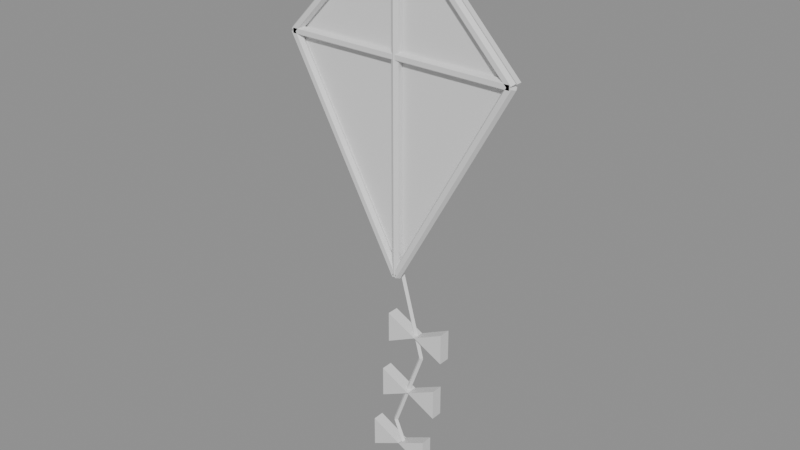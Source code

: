 # Source: parc_cerf_volant.blend  (saved by Blender 5.3.31; exported with 4.5.12 LTS)
import bpy
from mathutils import Matrix  # noqa: F401  (used for matrix-valued properties, if any)

bpy.ops.wm.read_factory_settings(use_empty=True)
scene = bpy.context.scene
scene.name = 'Scene'

# ---- materials (node trees are filled in below, after node groups)
mat_violet = bpy.data.materials.new('Violet')
mat_violet.diffuse_color = (0.2011, 0.04615, 0.68, 1.0)
mat_blanc = bpy.data.materials.new('Blanc')
mat_blanc.diffuse_color = (1.0, 1.0, 1.0, 1.0)

# ---- material node trees
mat_violet.use_nodes = True; mat_violet.node_tree.nodes.clear()
_N = mat_violet.node_tree.nodes; _L = mat_violet.node_tree.links
n0 = _N.new('ShaderNodeBsdfPrincipled'); n0.name = 'Principled BSDF'; n0.location = (-200, 100)
n0.inputs[10].default_value = 0.005
n1 = _N.new('ShaderNodeOutputMaterial'); n1.name = 'Material Output'; n1.location = (200, 100)
_L.new(n0.outputs[0], n1.inputs[0])
n1.is_active_output = True
mat_blanc.use_nodes = True; mat_blanc.node_tree.nodes.clear()
_N = mat_blanc.node_tree.nodes; _L = mat_blanc.node_tree.links
n0 = _N.new('ShaderNodeBsdfPrincipled'); n0.name = 'Principled BSDF'; n0.location = (-200, 100)
n0.inputs[10].default_value = 0.005
n1 = _N.new('ShaderNodeOutputMaterial'); n1.name = 'Material Output'; n1.location = (200, 100)
_L.new(n0.outputs[0], n1.inputs[0])
n1.is_active_output = True

# ---- meshes
me_parc_cerf_volant_violet = bpy.data.meshes.new('parc_cerf_volant_Violet')
me_parc_cerf_volant_violet.from_pydata([(0.0, -0.125, 11.4), (0.0, -0.125, 14.5), (3.0, -0.125, 11.4), (0.0, 0.125, 11.4), (0.0, 0.125, 14.5), (3.0, 0.125, 11.4), (0.0, -0.125, 6.0), (-3.0, -0.125, 11.4), (0.0, 0.125, 6.0), (-3.0, 0.125, 11.4)], [], [(0, 2, 1), (5, 3, 4), (1, 3, 0), (2, 4, 1), (0, 5, 2), (0, 7, 6), (9, 3, 8), (6, 3, 0), (7, 8, 6), (0, 9, 7), (1, 4, 3), (2, 5, 4), (0, 3, 5), (6, 8, 3), (7, 9, 8), (0, 3, 9)])
me_parc_cerf_volant_violet.materials.append(mat_violet)
me_parc_cerf_volant_violet.update()
me_parc_cerf_volant_blanc = bpy.data.meshes.new('parc_cerf_volant_Blanc')
me_parc_cerf_volant_blanc.from_pydata([(0.0, -0.125, 11.4), (3.0, -0.125, 11.4), (0.0, -0.125, 6.0), (0.0, 0.125, 11.4), (3.0, 0.125, 11.4), (0.0, 0.125, 6.0), (-3.0, -0.125, 11.4), (0.0, -0.125, 14.5), (-3.0, 0.125, 11.4), (0.0, 0.125, 14.5)], [], [(0, 2, 1), (5, 3, 4), (1, 3, 0), (2, 4, 1), (0, 5, 2), (0, 7, 6), (9, 3, 8), (6, 3, 0), (7, 8, 6), (0, 9, 7), (1, 4, 3), (2, 5, 4), (0, 3, 5), (6, 8, 3), (7, 9, 8), (0, 3, 9)])
me_parc_cerf_volant_blanc.materials.append(mat_blanc)
me_parc_cerf_volant_blanc.update()
me_parc_cerf_volant_cadre_violet = bpy.data.meshes.new('parc_cerf_volant_Cadre_Violet')
me_parc_cerf_volant_cadre_violet.from_pydata([(0.08623, -0.2, 14.58), (3.086, -0.2, 11.48), (0.04312, -0.09608, 14.54), (3.043, -0.09608, 11.44), (-0.04312, -0.09608, 14.46), (2.957, -0.09608, 11.36), (-0.08623, -0.2, 14.42), (2.914, -0.2, 11.32), (-0.04312, -0.3039, 14.46), (2.957, -0.3039, 11.36), (0.04312, -0.3039, 14.54), (3.043, -0.3039, 11.44), (2.895, -0.2, 11.46), (-0.1049, -0.2, 6.058), (2.948, -0.3039, 11.43), (-0.05245, -0.3039, 6.029), (3.052, -0.3039, 11.37), (0.05245, -0.3039, 5.971), (3.105, -0.2, 11.34), (0.1049, -0.2, 5.942), (3.052, -0.09608, 11.37), (0.05245, -0.09608, 5.971), (2.948, -0.09608, 11.43), (-0.05245, -0.09608, 6.029), (0.1049, -0.2, 6.058), (-2.895, -0.2, 11.46), (0.05245, -0.3039, 6.029), (-2.948, -0.3039, 11.43), (-0.05245, -0.3039, 5.971), (-3.052, -0.3039, 11.37), (-0.1049, -0.2, 5.942), (-3.105, -0.2, 11.34), (-0.05245, -0.09608, 5.971), (-3.052, -0.09608, 11.37), (0.05245, -0.09608, 6.029), (-2.948, -0.09608, 11.43), (-3.086, -0.2, 11.48), (-0.08623, -0.2, 14.58), (-3.043, -0.09608, 11.44), (-0.04312, -0.09608, 14.54), (-2.957, -0.09608, 11.36), (0.04312, -0.09608, 14.46), (-2.914, -0.2, 11.32), (0.08623, -0.2, 14.42), (-2.957, -0.3039, 11.36), (0.04312, -0.3039, 14.46), (-3.043, -0.3039, 11.44), (-0.04312, -0.3039, 14.54), (1.049e-08, -0.08, 14.5), (1.049e-08, -0.08, 6.0), (-0.1039, -0.14, 14.5), (-0.1039, -0.14, 6.0), (-0.1039, -0.26, 14.5), (-0.1039, -0.26, 6.0), (-1.049e-08, -0.32, 14.5), (-1.049e-08, -0.32, 6.0), (0.1039, -0.26, 14.5), (0.1039, -0.26, 6.0), (0.1039, -0.14, 14.5), (0.1039, -0.14, 6.0), (-3.0, -0.2, 11.52), (3.0, -0.2, 11.52), (-3.0, -0.09608, 11.46), (3.0, -0.09608, 11.46), (-3.0, -0.09608, 11.34), (3.0, -0.09608, 11.34), (-3.0, -0.2, 11.28), (3.0, -0.2, 11.28), (-3.0, -0.3039, 11.34), (3.0, -0.3039, 11.34), (-3.0, -0.3039, 11.46), (3.0, -0.3039, 11.46), (0.05789, -1.017e-07, 6.016), (0.6579, 1.127e-07, 3.816), (0.0, 0.06, 6.0), (0.6, 0.06, 3.8), (-0.05789, -1.127e-07, 5.984), (0.5421, 1.017e-07, 3.784), (0.0, -0.06, 6.0), (0.5436, -4.383e-08, 3.821), (-0.2564, 1.91e-08, 1.621), (0.6, -0.06, 3.8), (-0.2, -0.06, 1.6), (0.6564, -1.91e-08, 3.779), (-0.1436, 4.383e-08, 1.579), (-0.2, 0.06, 1.6), (-0.145, -4.427e-08, 1.624), (0.555, 5.792e-08, 0.02405), (0.5, 0.06, 1.192e-07), (-0.255, -5.792e-08, 1.576), (0.445, 4.427e-08, -0.02405), (0.5, -0.06, 1.192e-07)], [], [(1, 2, 0), (3, 4, 2), (5, 6, 4), (7, 8, 6), (9, 7, 5), (9, 10, 8), (11, 0, 10), (2, 6, 10), (12, 15, 14), (14, 17, 16), (17, 18, 16), (19, 20, 18), (19, 17, 13), (21, 22, 20), (23, 12, 22), (20, 22, 14), (24, 27, 26), (27, 28, 26), (28, 31, 30), (31, 32, 30), (31, 29, 25), (32, 35, 34), (34, 25, 24), (26, 30, 34), (37, 38, 36), (39, 40, 38), (41, 42, 40), (42, 45, 44), (45, 43, 41), (45, 46, 44), (46, 37, 36), (38, 42, 46), (49, 50, 48), (50, 53, 52), (53, 54, 52), (55, 56, 54), (57, 55, 53), (57, 58, 56), (59, 48, 58), (56, 58, 50), (61, 62, 60), (63, 64, 62), (65, 66, 64), (67, 68, 66), (61, 69, 65), (69, 70, 68), (71, 60, 70), (62, 66, 70), (72, 75, 74), (75, 76, 74), (73, 77, 75), (77, 78, 76), (78, 73, 72), (72, 76, 78), (80, 81, 79), (81, 84, 83), (80, 84, 82), (84, 75, 83), (75, 80, 79), (79, 83, 75), (87, 85, 86), (88, 89, 85), (87, 90, 88), (90, 82, 89), (91, 86, 82), (86, 89, 82), (1, 3, 2), (3, 5, 4), (5, 7, 6), (7, 9, 8), (5, 3, 9), (3, 1, 9), (1, 11, 9), (9, 11, 10), (11, 1, 0), (10, 0, 2), (2, 4, 6), (6, 8, 10), (12, 13, 15), (14, 15, 17), (17, 19, 18), (19, 21, 20), (17, 15, 13), (13, 23, 21), (21, 19, 13), (21, 23, 22), (23, 13, 12), (22, 12, 14), (14, 16, 18), (18, 20, 14), (24, 25, 27), (27, 29, 28), (28, 29, 31), (31, 33, 32), (29, 27, 25), (25, 35, 33), (33, 31, 25), (32, 33, 35), (34, 35, 25), (34, 24, 26), (26, 28, 30), (30, 32, 34), (37, 39, 38), (39, 41, 40), (41, 43, 42), (42, 43, 45), (41, 39, 45), (39, 37, 45), (37, 47, 45), (45, 47, 46), (46, 47, 37), (46, 36, 38), (38, 40, 42), (42, 44, 46), (49, 51, 50), (50, 51, 53), (53, 55, 54), (55, 57, 56), (53, 51, 49), (49, 59, 53), (59, 57, 53), (57, 59, 58), (59, 49, 48), (58, 48, 50), (50, 52, 54), (54, 56, 50), (61, 63, 62), (63, 65, 64), (65, 67, 66), (67, 69, 68), (65, 63, 61), (61, 71, 69), (69, 67, 65), (69, 71, 70), (71, 61, 60), (70, 60, 62), (62, 64, 66), (66, 68, 70), (72, 73, 75), (75, 77, 76), (73, 81, 77), (77, 81, 78), (78, 81, 73), (72, 74, 76), (80, 82, 81), (81, 82, 84), (80, 85, 84), (84, 85, 75), (75, 85, 80), (79, 81, 83), (87, 88, 85), (88, 90, 89), (87, 91, 90), (90, 91, 82), (91, 87, 86), (86, 85, 89)])
me_parc_cerf_volant_cadre_violet.materials.append(mat_violet)
me_parc_cerf_volant_cadre_violet.update()
me_parc_cerf_volant_noeud_blanc = bpy.data.meshes.new('parc_cerf_volant_Noeud_Blanc')
me_parc_cerf_volant_noeud_blanc.from_pydata([(-0.5, -0.15, 3.1), (0.3, -0.15, 2.7), (-0.5, -0.15, 2.3), (-0.5, 0.15, 3.1), (0.3, 0.15, 2.7), (-0.5, 0.15, 2.3), (1.1, -0.15, 3.1), (1.1, -0.15, 2.3), (1.1, 0.15, 3.1), (1.1, 0.15, 2.3)], [], [(0, 2, 1), (5, 3, 4), (1, 3, 0), (2, 4, 1), (0, 5, 2), (6, 1, 7), (9, 4, 8), (8, 1, 6), (4, 7, 1), (9, 6, 7), (1, 4, 3), (2, 5, 4), (0, 3, 5), (8, 4, 1), (4, 9, 7), (9, 8, 6)])
me_parc_cerf_volant_noeud_blanc.materials.append(mat_blanc)
me_parc_cerf_volant_noeud_blanc.update()
me_parc_cerf_volant_noeud_violet = bpy.data.meshes.new('parc_cerf_volant_Noeud_Violet')
me_parc_cerf_volant_noeud_violet.from_pydata([(-0.3, -0.15, 4.8), (0.5, -0.15, 4.4), (-0.3, -0.15, 4.0), (-0.3, 0.15, 4.8), (0.5, 0.15, 4.4), (-0.3, 0.15, 4.0), (1.3, -0.15, 4.8), (1.3, -0.15, 4.0), (1.3, 0.15, 4.8), (1.3, 0.15, 4.0), (-0.8, -0.15, 1.4), (0.0, -0.15, 1.0), (-0.8, -0.15, 0.6), (-0.8, 0.15, 1.4), (0.0, 0.15, 1.0), (-0.8, 0.15, 0.6), (0.8, -0.15, 1.4), (0.8, -0.15, 0.6), (0.8, 0.15, 1.4), (0.8, 0.15, 0.6)], [], [(0, 2, 1), (5, 3, 4), (1, 3, 0), (2, 4, 1), (0, 5, 2), (6, 1, 7), (9, 4, 8), (8, 1, 6), (4, 7, 1), (9, 6, 7), (10, 12, 11), (15, 13, 14), (11, 13, 10), (12, 14, 11), (10, 15, 12), (16, 11, 17), (19, 14, 18), (18, 11, 16), (14, 17, 11), (19, 16, 17), (1, 4, 3), (2, 5, 4), (0, 3, 5), (8, 4, 1), (4, 9, 7), (9, 8, 6), (11, 14, 13), (12, 15, 14), (10, 13, 15), (18, 14, 11), (14, 19, 17), (19, 18, 16)])
me_parc_cerf_volant_noeud_violet.materials.append(mat_violet)
me_parc_cerf_volant_noeud_violet.update()

# ---- objects
ob_parc_cerf_volant_violet = bpy.data.objects.new('parc_cerf_volant_Violet', me_parc_cerf_volant_violet)
ob_parc_cerf_volant_blanc = bpy.data.objects.new('parc_cerf_volant_Blanc', me_parc_cerf_volant_blanc)
ob_parc_cerf_volant_cadre_violet = bpy.data.objects.new('parc_cerf_volant_Cadre_Violet', me_parc_cerf_volant_cadre_violet)
ob_parc_cerf_volant_noeud_blanc = bpy.data.objects.new('parc_cerf_volant_Noeud_Blanc', me_parc_cerf_volant_noeud_blanc)
ob_parc_cerf_volant_noeud_violet = bpy.data.objects.new('parc_cerf_volant_Noeud_Violet', me_parc_cerf_volant_noeud_violet)

# ---- transforms, parenting, visibility, modifiers, constraints
ob_parc_cerf_volant_violet.location = (0.0, 0.0, 0.0)
ob_parc_cerf_volant_blanc.location = (0.0, 0.0, 0.0)
ob_parc_cerf_volant_cadre_violet.location = (0.0, 0.0, 0.0)
ob_parc_cerf_volant_noeud_blanc.location = (0.0, 0.0, 0.0)
ob_parc_cerf_volant_noeud_violet.location = (0.0, 0.0, 0.0)

# ---- collection membership
scene.collection.objects.link(ob_parc_cerf_volant_violet)
scene.collection.objects.link(ob_parc_cerf_volant_blanc)
scene.collection.objects.link(ob_parc_cerf_volant_cadre_violet)
scene.collection.objects.link(ob_parc_cerf_volant_noeud_blanc)
scene.collection.objects.link(ob_parc_cerf_volant_noeud_violet)

# ---- scene / render settings (as saved in the file)
scene.frame_start = 1; scene.frame_end = 250; scene.frame_set(1)
scene.render.engine = 'BLENDER_EEVEE_NEXT'
scene.render.bake_bias = 0.0
scene.render.bake_samples = 0
scene.render.compositor_device = 'GPU'
scene.eevee.use_volume_custom_range = False
scene.eevee.fast_gi_thickness_near = 0.1
scene.eevee.fast_gi_thickness_far = 0.0
scene.eevee.ray_tracing_options.screen_trace_thickness = 0.1
bpy.context.view_layer.update()

# ---- added for rendering (the .blend has no active camera and no usable light): camera, sun + grey world if the file has none
cam_auto = bpy.data.cameras.new('AutoCamera')
cam_auto.lens = 50.0
cam_auto.sensor_width = 36.0
cam_auto.clip_end = 1000.0
ob_auto_camera = bpy.data.objects.new('AutoCamera', cam_auto)
scene.collection.objects.link(ob_auto_camera)
ob_auto_camera.location = (14.6922, -17.7156, 19.0335)
ob_auto_camera.rotation_euler = (1.09748, -7.21219e-08, 0.694738)
scene.camera = ob_auto_camera
light_auto_sun = bpy.data.lights.new('AutoSun', 'SUN')
light_auto_sun.energy = 3.0
light_auto_sun.angle = 0.0523599
ob_auto_sun = bpy.data.objects.new('AutoSun', light_auto_sun)
scene.collection.objects.link(ob_auto_sun)
ob_auto_sun.rotation_euler = (0.872665, 0.174533, 0.523599)
if scene.world is None:
    world_auto = bpy.data.worlds.new('AutoWorld')
    world_auto.color = (0.3, 0.3, 0.3)
    scene.world = world_auto
bpy.context.view_layer.update()
